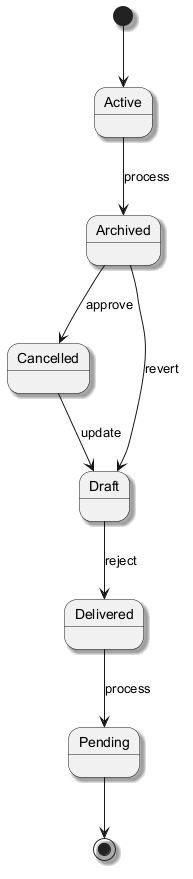

The diagram above was rendered by PlantUML. Its source (embedded in the PNG):
@startuml
skinparam monochrome true
skinparam shadowing true
[*] --> Active
Active --> Archived : process
Archived --> Cancelled : approve
Cancelled --> Draft : update
Draft --> Delivered : reject
Delivered --> Pending : process
Archived --> Draft : revert
Pending --> [*]
@enduml